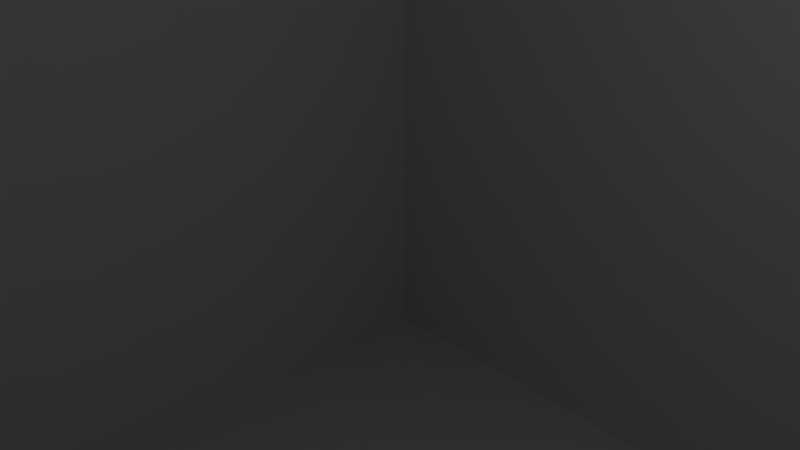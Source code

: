 # Source: lvl2.blend  (saved by Blender 2.69.0; exported with 4.5.12 LTS)
import bpy
from mathutils import Matrix  # noqa: F401  (used for matrix-valued properties, if any)

bpy.ops.wm.read_factory_settings(use_empty=True)
scene = bpy.context.scene
scene.name = 'Scene'

# ---- collections
col_collection_1 = bpy.data.collections.new('Collection 1'); scene.collection.children.link(col_collection_1)

# ---- materials (node trees are filled in below, after node groups)
mat_material = bpy.data.materials.new('Material')
mat_material.alpha_threshold = 0.0
mat_material.use_transparent_shadow = False
mat_material.roughness = 0.5
mat_material.line_color = (0.0, 0.0, 0.0, 1.0)
mat_material_001 = bpy.data.materials.new('Material.001')
mat_material_001.alpha_threshold = 0.0
mat_material_001.use_transparent_shadow = False
mat_material_001.roughness = 0.5
mat_material_001.line_color = (0.0, 0.0, 0.0, 1.0)

# ---- material node trees

# ---- world
world_world = bpy.data.worlds.new('World'); scene.world = world_world
world_world.color = (0.05088, 0.05088, 0.05088)
world_world.use_sun_shadow = False
world_world.sun_shadow_jitter_overblur = 0.0
world_world.cycles.sampling_method = 'MANUAL'
world_world.cycles.sample_map_resolution = 256

# ---- cameras
cam_camera = bpy.data.cameras.new('Camera')
cam_camera.clip_end = 100.0
cam_camera.lens = 35.0
cam_camera.sensor_width = 32.0
cam_camera.sensor_height = 18.0
cam_camera.ortho_scale = 7.314
cam_camera.dof.focus_distance = 0.0
cam_camera.dof.aperture_fstop = 128.0

# ---- lights
light_lamp = bpy.data.lights.new('Lamp', 'POINT')
light_lamp.transmission_factor = 0.0
light_lamp.cutoff_distance = 30.0
light_lamp.energy = 100.0
light_lamp.shadow_buffer_clip_start = 1.001
light_lamp.shadow_soft_size = 0.1
light_lamp.shadow_maximum_resolution = 0.006
light_lamp.use_absolute_resolution = True
light_lamp.cycles.use_multiple_importance_sampling = False

# ---- meshes
me_cube = bpy.data.meshes.new('Cube')
me_cube.from_pydata([(10.23, 10.23, -10.23), (10.23, -10.23, -10.23), (-10.23, -10.23, -10.23), (-10.23, 10.23, -10.23), (10.23, 10.23, 10.23), (10.23, -10.23, 10.23), (-10.23, -10.23, 10.23), (-10.23, 10.23, 10.23)], [], [(0, 2, 1), (4, 6, 7), (0, 5, 4), (1, 6, 5), (2, 7, 6), (4, 3, 0), (3, 2, 0), (5, 6, 4), (1, 5, 0), (2, 6, 1), (3, 7, 2), (7, 3, 4)])
me_cube.polygons.foreach_set('material_index', [0, 0, 1, 1, 1, 1, 0, 0, 1, 1, 1, 1])
_uv = me_cube.uv_layers.new(name='UVMap')
_uv.uv.foreach_set('vector', [0.3333, 1.0, 0.6667, 0.6667, 0.6667, 1.0, 1.554e-08, 0.3333, 0.3333, 0.6667, 0.0, 0.6667, 0.6667, 0.3333, 0.3333, 0.0, 0.6667, 3.109e-08, 0.3333, 0.0, 7.772e-08, 0.3333, 0.0, 1.554e-07, 0.6667, 0.3333, 1.0, 6.218e-08, 1.0, 0.3333, 0.3333, 0.6667, 0.6667, 0.3333, 0.6667, 0.6667, 0.3333, 0.6667, 0.6667, 0.6667, 0.3333, 1.0, 0.3333, 0.3333, 0.3333, 0.6667, 1.554e-08, 0.3333, 0.3333, 0.3333, 0.3333, 0.0, 0.6667, 0.3333, 0.3333, 0.3333, 7.772e-08, 0.3333, 0.3333, 0.0, 0.6667, 0.0, 1.0, 6.218e-08, 0.6667, 0.3333, 0.3333, 0.3333, 0.6667, 0.3333, 0.3333, 0.6667])
me_cube.materials.append(mat_material)
me_cube.materials.append(mat_material_001)
me_cube.use_remesh_preserve_volume = False
me_cube.use_remesh_preserve_attributes = False
me_cube.use_mirror_vertex_groups = False
me_cube.update()

# ---- objects
ob_cube = bpy.data.objects.new('Cube', me_cube)
ob_lamp = bpy.data.objects.new('Lamp', light_lamp)
ob_camera = bpy.data.objects.new('Camera', cam_camera)

# ---- transforms, parenting, visibility, modifiers, constraints
ob_cube.location = (0.0, 0.0, 0.0)
ob_cube.lock_rotations_4d = False
ob_cube.empty_display_type = 'ARROWS'
ob_cube.lineart.crease_threshold = 0.0
ob_lamp.location = (4.076, 1.005, 5.904)
ob_lamp.rotation_euler = (0.6503, 0.05522, 1.866)
ob_lamp.lock_rotations_4d = False
ob_lamp.empty_display_type = 'ARROWS'
ob_lamp.color = (0.0, 0.0, 0.0, 0.0)
ob_lamp.lineart.crease_threshold = 0.0
ob_camera.location = (7.481, -6.508, 5.344)
ob_camera.rotation_euler = (1.109, 0.01082, 0.8149)
ob_camera.lock_rotations_4d = False
ob_camera.empty_display_type = 'ARROWS'
ob_camera.color = (0.0, 0.0, 0.0, 0.0)
ob_camera.display_type = 'WIRE'
ob_camera.lineart.crease_threshold = 0.0

# ---- collection membership
col_collection_1.objects.link(ob_cube)
col_collection_1.objects.link(ob_lamp)
col_collection_1.objects.link(ob_camera)

# ---- scene / render settings (as saved in the file)
scene.camera = ob_camera
scene.frame_start = 1; scene.frame_end = 250; scene.frame_set(0)
scene.render.engine = 'BLENDER_EEVEE_NEXT'
scene.render.image_settings.compression = 90
scene.render.resolution_percentage = 50
scene.render.dither_intensity = 0.0
scene.cycles.use_denoising = False
scene.cycles.samples = 10
scene.cycles.sampling_pattern = 'TABULATED_SOBOL'
scene.cycles.light_sampling_threshold = 0.0
scene.cycles.use_adaptive_sampling = False
scene.cycles.use_light_tree = False
scene.cycles.blur_glossy = 0.0
scene.cycles.volume_bounces = 1
scene.cycles.pixel_filter_type = 'GAUSSIAN'
scene.cycles.sample_clamp_indirect = 0.0
scene.view_settings.view_transform = 'Standard'
bpy.context.view_layer.update()
